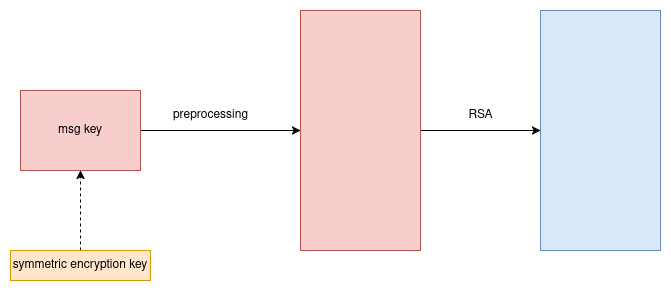

The diagram above was exported from draw.io. Its source (the exported page's mxGraphModel, read from the mxfile embedded in the PNG):
<mxGraphModel dx="1434" dy="785" grid="1" gridSize="10" guides="1" tooltips="1" connect="1" arrows="1" fold="1" page="1" pageScale="1" pageWidth="850" pageHeight="1100" math="0" shadow="0">
  <root>
    <mxCell id="0" />
    <mxCell id="1" parent="0" />
    <mxCell id="0h4nhvKieRtqN7D3RAEF-3" style="edgeStyle=orthogonalEdgeStyle;rounded=0;orthogonalLoop=1;jettySize=auto;html=1;exitX=1;exitY=0.5;exitDx=0;exitDy=0;entryX=0;entryY=0.5;entryDx=0;entryDy=0;" edge="1" parent="1" source="0h4nhvKieRtqN7D3RAEF-1" target="0h4nhvKieRtqN7D3RAEF-2">
      <mxGeometry relative="1" as="geometry" />
    </mxCell>
    <mxCell id="0h4nhvKieRtqN7D3RAEF-1" value="msg key" style="rounded=0;whiteSpace=wrap;html=1;fillColor=#f8cecc;strokeColor=#b85450;" vertex="1" parent="1">
      <mxGeometry x="80" y="280" width="120" height="80" as="geometry" />
    </mxCell>
    <mxCell id="0h4nhvKieRtqN7D3RAEF-5" style="edgeStyle=orthogonalEdgeStyle;rounded=0;orthogonalLoop=1;jettySize=auto;html=1;exitX=1;exitY=0.5;exitDx=0;exitDy=0;entryX=0;entryY=0.5;entryDx=0;entryDy=0;" edge="1" parent="1" source="0h4nhvKieRtqN7D3RAEF-2" target="0h4nhvKieRtqN7D3RAEF-4">
      <mxGeometry relative="1" as="geometry" />
    </mxCell>
    <mxCell id="0h4nhvKieRtqN7D3RAEF-2" value="" style="rounded=0;whiteSpace=wrap;html=1;fillColor=#f8cecc;strokeColor=#b85450;" vertex="1" parent="1">
      <mxGeometry x="360" y="200" width="120" height="240" as="geometry" />
    </mxCell>
    <mxCell id="0h4nhvKieRtqN7D3RAEF-4" value="" style="rounded=0;whiteSpace=wrap;html=1;fillColor=#dae8fc;strokeColor=#6c8ebf;" vertex="1" parent="1">
      <mxGeometry x="600" y="200" width="120" height="240" as="geometry" />
    </mxCell>
    <mxCell id="0h4nhvKieRtqN7D3RAEF-6" value="preprocessing" style="text;html=1;align=center;verticalAlign=middle;resizable=0;points=[];autosize=1;strokeColor=none;fillColor=none;" vertex="1" parent="1">
      <mxGeometry x="220" y="290" width="100" height="30" as="geometry" />
    </mxCell>
    <mxCell id="0h4nhvKieRtqN7D3RAEF-7" value="RSA" style="text;html=1;align=center;verticalAlign=middle;resizable=0;points=[];autosize=1;strokeColor=none;fillColor=none;" vertex="1" parent="1">
      <mxGeometry x="515" y="290" width="50" height="30" as="geometry" />
    </mxCell>
    <mxCell id="0h4nhvKieRtqN7D3RAEF-9" value="" style="edgeStyle=orthogonalEdgeStyle;rounded=0;orthogonalLoop=1;jettySize=auto;html=1;dashed=1;" edge="1" parent="1" source="0h4nhvKieRtqN7D3RAEF-8" target="0h4nhvKieRtqN7D3RAEF-1">
      <mxGeometry relative="1" as="geometry" />
    </mxCell>
    <mxCell id="0h4nhvKieRtqN7D3RAEF-8" value="symmetric encryption key" style="text;html=1;align=center;verticalAlign=middle;whiteSpace=wrap;rounded=0;fillColor=#ffe6cc;strokeColor=#d79b00;" vertex="1" parent="1">
      <mxGeometry x="70" y="440" width="140" height="30" as="geometry" />
    </mxCell>
  </root>
</mxGraphModel>